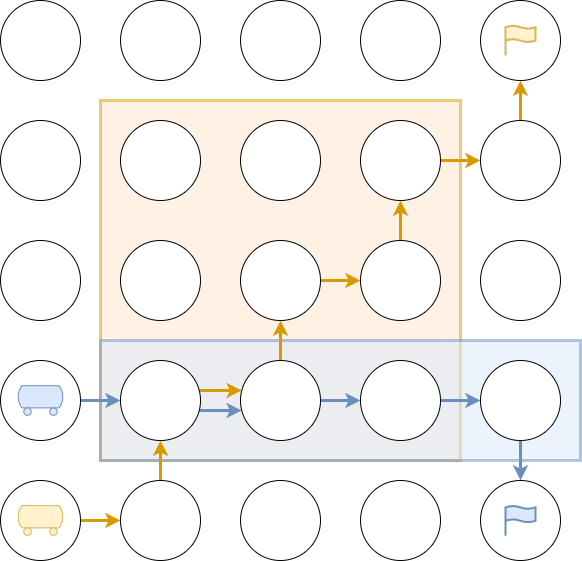

The diagram above was exported from draw.io. Its source (the exported page's mxGraphModel, read from the mxfile embedded in the PNG):
<mxGraphModel dx="1162" dy="818" grid="1" gridSize="10" guides="1" tooltips="1" connect="1" arrows="1" fold="1" page="1" pageScale="1" pageWidth="850" pageHeight="1100" math="0" shadow="0">
  <root>
    <mxCell id="0" />
    <mxCell id="1" parent="0" />
    <mxCell id="dm4mWhT4r57aZV-_4PFl-46" value="" style="rounded=0;whiteSpace=wrap;html=1;fillColor=#ffe6cc;strokeWidth=3;strokeColor=#d79b00;opacity=50;" parent="1" vertex="1">
      <mxGeometry x="180" y="180" width="360" height="360" as="geometry" />
    </mxCell>
    <mxCell id="dm4mWhT4r57aZV-_4PFl-45" value="" style="rounded=0;whiteSpace=wrap;html=1;fillColor=#dae8fc;strokeWidth=3;strokeColor=#6c8ebf;opacity=50;" parent="1" vertex="1">
      <mxGeometry x="180" y="420" width="480" height="120" as="geometry" />
    </mxCell>
    <mxCell id="dm4mWhT4r57aZV-_4PFl-1" value="" style="ellipse;whiteSpace=wrap;html=1;aspect=fixed;" parent="1" vertex="1">
      <mxGeometry x="80" y="80" width="80" height="80" as="geometry" />
    </mxCell>
    <mxCell id="dm4mWhT4r57aZV-_4PFl-2" value="" style="ellipse;whiteSpace=wrap;html=1;aspect=fixed;" parent="1" vertex="1">
      <mxGeometry x="200" y="80" width="80" height="80" as="geometry" />
    </mxCell>
    <mxCell id="dm4mWhT4r57aZV-_4PFl-3" value="" style="ellipse;whiteSpace=wrap;html=1;aspect=fixed;" parent="1" vertex="1">
      <mxGeometry x="320" y="80" width="80" height="80" as="geometry" />
    </mxCell>
    <mxCell id="dm4mWhT4r57aZV-_4PFl-4" value="" style="ellipse;whiteSpace=wrap;html=1;aspect=fixed;" parent="1" vertex="1">
      <mxGeometry x="440" y="80" width="80" height="80" as="geometry" />
    </mxCell>
    <mxCell id="dm4mWhT4r57aZV-_4PFl-5" value="" style="ellipse;whiteSpace=wrap;html=1;aspect=fixed;" parent="1" vertex="1">
      <mxGeometry x="560" y="80" width="80" height="80" as="geometry" />
    </mxCell>
    <mxCell id="dm4mWhT4r57aZV-_4PFl-6" value="" style="ellipse;whiteSpace=wrap;html=1;aspect=fixed;" parent="1" vertex="1">
      <mxGeometry x="80" y="200" width="80" height="80" as="geometry" />
    </mxCell>
    <mxCell id="dm4mWhT4r57aZV-_4PFl-7" value="" style="ellipse;whiteSpace=wrap;html=1;aspect=fixed;" parent="1" vertex="1">
      <mxGeometry x="200" y="200" width="80" height="80" as="geometry" />
    </mxCell>
    <mxCell id="dm4mWhT4r57aZV-_4PFl-8" value="" style="ellipse;whiteSpace=wrap;html=1;aspect=fixed;" parent="1" vertex="1">
      <mxGeometry x="320" y="200" width="80" height="80" as="geometry" />
    </mxCell>
    <mxCell id="dm4mWhT4r57aZV-_4PFl-38" value="" style="edgeStyle=orthogonalEdgeStyle;rounded=0;orthogonalLoop=1;jettySize=auto;html=1;strokeWidth=3;fillColor=#ffe6cc;strokeColor=#d79b00;" parent="1" source="dm4mWhT4r57aZV-_4PFl-9" target="dm4mWhT4r57aZV-_4PFl-10" edge="1">
      <mxGeometry relative="1" as="geometry" />
    </mxCell>
    <mxCell id="dm4mWhT4r57aZV-_4PFl-9" value="" style="ellipse;whiteSpace=wrap;html=1;aspect=fixed;" parent="1" vertex="1">
      <mxGeometry x="440" y="200" width="80" height="80" as="geometry" />
    </mxCell>
    <mxCell id="dm4mWhT4r57aZV-_4PFl-39" value="" style="edgeStyle=orthogonalEdgeStyle;rounded=0;orthogonalLoop=1;jettySize=auto;html=1;strokeWidth=3;fillColor=#ffe6cc;strokeColor=#d79b00;" parent="1" source="dm4mWhT4r57aZV-_4PFl-10" target="dm4mWhT4r57aZV-_4PFl-5" edge="1">
      <mxGeometry relative="1" as="geometry" />
    </mxCell>
    <mxCell id="dm4mWhT4r57aZV-_4PFl-10" value="" style="ellipse;whiteSpace=wrap;html=1;aspect=fixed;" parent="1" vertex="1">
      <mxGeometry x="560" y="200" width="80" height="80" as="geometry" />
    </mxCell>
    <mxCell id="dm4mWhT4r57aZV-_4PFl-11" value="" style="ellipse;whiteSpace=wrap;html=1;aspect=fixed;" parent="1" vertex="1">
      <mxGeometry x="80" y="320" width="80" height="80" as="geometry" />
    </mxCell>
    <mxCell id="dm4mWhT4r57aZV-_4PFl-12" value="" style="ellipse;whiteSpace=wrap;html=1;aspect=fixed;" parent="1" vertex="1">
      <mxGeometry x="200" y="320" width="80" height="80" as="geometry" />
    </mxCell>
    <mxCell id="dm4mWhT4r57aZV-_4PFl-34" value="" style="edgeStyle=orthogonalEdgeStyle;rounded=0;orthogonalLoop=1;jettySize=auto;html=1;strokeWidth=3;fillColor=#ffe6cc;strokeColor=#d79b00;" parent="1" source="dm4mWhT4r57aZV-_4PFl-13" target="dm4mWhT4r57aZV-_4PFl-14" edge="1">
      <mxGeometry relative="1" as="geometry" />
    </mxCell>
    <mxCell id="dm4mWhT4r57aZV-_4PFl-13" value="" style="ellipse;whiteSpace=wrap;html=1;aspect=fixed;" parent="1" vertex="1">
      <mxGeometry x="320" y="320" width="80" height="80" as="geometry" />
    </mxCell>
    <mxCell id="dm4mWhT4r57aZV-_4PFl-36" value="" style="edgeStyle=orthogonalEdgeStyle;rounded=0;orthogonalLoop=1;jettySize=auto;html=1;strokeWidth=3;fillColor=#ffe6cc;strokeColor=#d79b00;" parent="1" source="dm4mWhT4r57aZV-_4PFl-14" target="dm4mWhT4r57aZV-_4PFl-9" edge="1">
      <mxGeometry relative="1" as="geometry" />
    </mxCell>
    <mxCell id="dm4mWhT4r57aZV-_4PFl-14" value="" style="ellipse;whiteSpace=wrap;html=1;aspect=fixed;" parent="1" vertex="1">
      <mxGeometry x="440" y="320" width="80" height="80" as="geometry" />
    </mxCell>
    <mxCell id="dm4mWhT4r57aZV-_4PFl-15" value="" style="ellipse;whiteSpace=wrap;html=1;aspect=fixed;" parent="1" vertex="1">
      <mxGeometry x="560" y="320" width="80" height="80" as="geometry" />
    </mxCell>
    <mxCell id="dm4mWhT4r57aZV-_4PFl-40" value="" style="edgeStyle=orthogonalEdgeStyle;rounded=0;orthogonalLoop=1;jettySize=auto;html=1;strokeWidth=3;fillColor=#dae8fc;strokeColor=#6c8ebf;" parent="1" source="dm4mWhT4r57aZV-_4PFl-16" target="dm4mWhT4r57aZV-_4PFl-17" edge="1">
      <mxGeometry relative="1" as="geometry" />
    </mxCell>
    <mxCell id="dm4mWhT4r57aZV-_4PFl-16" value="" style="ellipse;whiteSpace=wrap;html=1;aspect=fixed;" parent="1" vertex="1">
      <mxGeometry x="80" y="440" width="80" height="80" as="geometry" />
    </mxCell>
    <mxCell id="dm4mWhT4r57aZV-_4PFl-32" value="" style="edgeStyle=orthogonalEdgeStyle;rounded=0;orthogonalLoop=1;jettySize=auto;html=1;strokeWidth=3;fillColor=#ffe6cc;strokeColor=#d79b00;" parent="1" source="dm4mWhT4r57aZV-_4PFl-17" target="dm4mWhT4r57aZV-_4PFl-18" edge="1">
      <mxGeometry relative="1" as="geometry">
        <Array as="points">
          <mxPoint x="300" y="470" />
          <mxPoint x="300" y="470" />
        </Array>
      </mxGeometry>
    </mxCell>
    <mxCell id="dm4mWhT4r57aZV-_4PFl-41" value="" style="edgeStyle=orthogonalEdgeStyle;rounded=0;orthogonalLoop=1;jettySize=auto;html=1;strokeWidth=3;fillColor=#dae8fc;strokeColor=#6c8ebf;" parent="1" source="dm4mWhT4r57aZV-_4PFl-17" target="dm4mWhT4r57aZV-_4PFl-18" edge="1">
      <mxGeometry relative="1" as="geometry">
        <Array as="points">
          <mxPoint x="290" y="490" />
          <mxPoint x="290" y="490" />
        </Array>
      </mxGeometry>
    </mxCell>
    <mxCell id="dm4mWhT4r57aZV-_4PFl-17" value="" style="ellipse;whiteSpace=wrap;html=1;aspect=fixed;" parent="1" vertex="1">
      <mxGeometry x="200" y="440" width="80" height="80" as="geometry" />
    </mxCell>
    <mxCell id="dm4mWhT4r57aZV-_4PFl-33" value="" style="edgeStyle=orthogonalEdgeStyle;rounded=0;orthogonalLoop=1;jettySize=auto;html=1;strokeWidth=3;fillColor=#ffe6cc;strokeColor=#d79b00;" parent="1" source="dm4mWhT4r57aZV-_4PFl-18" target="dm4mWhT4r57aZV-_4PFl-13" edge="1">
      <mxGeometry relative="1" as="geometry" />
    </mxCell>
    <mxCell id="dm4mWhT4r57aZV-_4PFl-42" value="" style="edgeStyle=orthogonalEdgeStyle;rounded=0;orthogonalLoop=1;jettySize=auto;html=1;strokeWidth=3;fillColor=#dae8fc;strokeColor=#6c8ebf;" parent="1" source="dm4mWhT4r57aZV-_4PFl-18" target="dm4mWhT4r57aZV-_4PFl-19" edge="1">
      <mxGeometry relative="1" as="geometry" />
    </mxCell>
    <mxCell id="dm4mWhT4r57aZV-_4PFl-18" value="" style="ellipse;whiteSpace=wrap;html=1;aspect=fixed;" parent="1" vertex="1">
      <mxGeometry x="320" y="440" width="80" height="80" as="geometry" />
    </mxCell>
    <mxCell id="dm4mWhT4r57aZV-_4PFl-43" value="" style="edgeStyle=orthogonalEdgeStyle;rounded=0;orthogonalLoop=1;jettySize=auto;html=1;strokeWidth=3;fillColor=#dae8fc;strokeColor=#6c8ebf;" parent="1" source="dm4mWhT4r57aZV-_4PFl-19" target="dm4mWhT4r57aZV-_4PFl-20" edge="1">
      <mxGeometry relative="1" as="geometry" />
    </mxCell>
    <mxCell id="dm4mWhT4r57aZV-_4PFl-19" value="" style="ellipse;whiteSpace=wrap;html=1;aspect=fixed;" parent="1" vertex="1">
      <mxGeometry x="440" y="440" width="80" height="80" as="geometry" />
    </mxCell>
    <mxCell id="dm4mWhT4r57aZV-_4PFl-44" value="" style="edgeStyle=orthogonalEdgeStyle;rounded=0;orthogonalLoop=1;jettySize=auto;html=1;strokeWidth=3;fillColor=#dae8fc;strokeColor=#6c8ebf;" parent="1" source="dm4mWhT4r57aZV-_4PFl-20" target="dm4mWhT4r57aZV-_4PFl-25" edge="1">
      <mxGeometry relative="1" as="geometry" />
    </mxCell>
    <mxCell id="dm4mWhT4r57aZV-_4PFl-20" value="" style="ellipse;whiteSpace=wrap;html=1;aspect=fixed;" parent="1" vertex="1">
      <mxGeometry x="560" y="440" width="80" height="80" as="geometry" />
    </mxCell>
    <mxCell id="dm4mWhT4r57aZV-_4PFl-30" value="" style="edgeStyle=orthogonalEdgeStyle;rounded=0;orthogonalLoop=1;jettySize=auto;html=1;strokeWidth=3;fillColor=#ffe6cc;strokeColor=#d79b00;" parent="1" source="dm4mWhT4r57aZV-_4PFl-21" target="dm4mWhT4r57aZV-_4PFl-22" edge="1">
      <mxGeometry relative="1" as="geometry" />
    </mxCell>
    <mxCell id="dm4mWhT4r57aZV-_4PFl-21" value="" style="ellipse;whiteSpace=wrap;html=1;aspect=fixed;" parent="1" vertex="1">
      <mxGeometry x="80" y="560" width="80" height="80" as="geometry" />
    </mxCell>
    <mxCell id="dm4mWhT4r57aZV-_4PFl-31" value="" style="edgeStyle=orthogonalEdgeStyle;rounded=0;orthogonalLoop=1;jettySize=auto;html=1;strokeWidth=3;fillColor=#ffe6cc;strokeColor=#d79b00;" parent="1" source="dm4mWhT4r57aZV-_4PFl-22" target="dm4mWhT4r57aZV-_4PFl-17" edge="1">
      <mxGeometry relative="1" as="geometry" />
    </mxCell>
    <mxCell id="dm4mWhT4r57aZV-_4PFl-22" value="" style="ellipse;whiteSpace=wrap;html=1;aspect=fixed;" parent="1" vertex="1">
      <mxGeometry x="200" y="560" width="80" height="80" as="geometry" />
    </mxCell>
    <mxCell id="dm4mWhT4r57aZV-_4PFl-23" value="" style="ellipse;whiteSpace=wrap;html=1;aspect=fixed;" parent="1" vertex="1">
      <mxGeometry x="320" y="560" width="80" height="80" as="geometry" />
    </mxCell>
    <mxCell id="dm4mWhT4r57aZV-_4PFl-24" value="" style="ellipse;whiteSpace=wrap;html=1;aspect=fixed;" parent="1" vertex="1">
      <mxGeometry x="440" y="560" width="80" height="80" as="geometry" />
    </mxCell>
    <mxCell id="dm4mWhT4r57aZV-_4PFl-25" value="" style="ellipse;whiteSpace=wrap;html=1;aspect=fixed;" parent="1" vertex="1">
      <mxGeometry x="560" y="560" width="80" height="80" as="geometry" />
    </mxCell>
    <mxCell id="zJwtogJq8e4eZ8WrJ5Es-1" value="" style="verticalLabelPosition=bottom;outlineConnect=0;align=center;dashed=0;html=1;verticalAlign=top;shape=mxgraph.pid.misc.tank_car,_tank_wagon;fillColor=#dae8fc;strokeColor=#6c8ebf;" vertex="1" parent="1">
      <mxGeometry x="96.5" y="465.2" width="47" height="29.61" as="geometry" />
    </mxCell>
    <mxCell id="zJwtogJq8e4eZ8WrJ5Es-2" value="" style="html=1;verticalLabelPosition=bottom;align=center;labelBackgroundColor=#ffffff;verticalAlign=top;strokeWidth=2;strokeColor=#d6b656;shadow=0;dashed=0;shape=mxgraph.ios7.icons.flag;fillColor=#fff2cc;" vertex="1" parent="1">
      <mxGeometry x="585" y="105" width="30" height="30" as="geometry" />
    </mxCell>
    <mxCell id="zJwtogJq8e4eZ8WrJ5Es-3" value="" style="verticalLabelPosition=bottom;outlineConnect=0;align=center;dashed=0;html=1;verticalAlign=top;shape=mxgraph.pid.misc.tank_car,_tank_wagon;fillColor=#fff2cc;strokeColor=#d6b656;" vertex="1" parent="1">
      <mxGeometry x="96.5" y="585.1899999999999" width="47" height="29.61" as="geometry" />
    </mxCell>
    <mxCell id="zJwtogJq8e4eZ8WrJ5Es-4" value="" style="html=1;verticalLabelPosition=bottom;align=center;labelBackgroundColor=#ffffff;verticalAlign=top;strokeWidth=2;strokeColor=#6c8ebf;shadow=0;dashed=0;shape=mxgraph.ios7.icons.flag;fillColor=#dae8fc;" vertex="1" parent="1">
      <mxGeometry x="585" y="585.19" width="30" height="30" as="geometry" />
    </mxCell>
  </root>
</mxGraphModel>